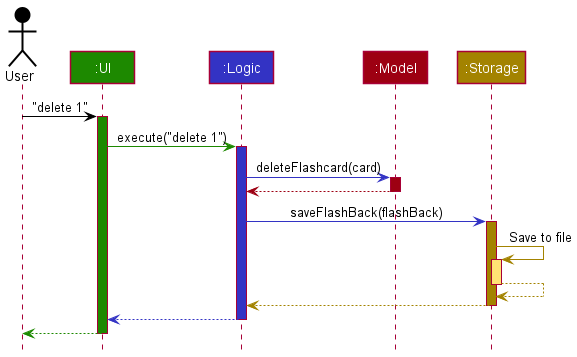

The diagram above was rendered by PlantUML. Its source (embedded in the PNG):
@startuml
!include style.puml

Actor User as user USER_COLOR
Participant ":UI" as ui UI_COLOR
Participant ":Logic" as logic LOGIC_COLOR
Participant ":Model" as model MODEL_COLOR
Participant ":Storage" as storage STORAGE_COLOR

user -[USER_COLOR]> ui : "delete 1"
activate ui UI_COLOR

ui -[UI_COLOR]> logic : execute("delete 1")
activate logic LOGIC_COLOR

logic -[LOGIC_COLOR]> model : deleteFlashcard(card)
activate model MODEL_COLOR

model -[MODEL_COLOR]-> logic
deactivate model

logic -[LOGIC_COLOR]> storage : saveFlashBack(flashBack)
activate storage STORAGE_COLOR

storage -[STORAGE_COLOR]> storage : Save to file
activate storage STORAGE_COLOR_T1
storage --[STORAGE_COLOR]> storage
deactivate storage

storage --[STORAGE_COLOR]> logic
deactivate storage

logic --[LOGIC_COLOR]> ui
deactivate logic

ui--[UI_COLOR]> user
deactivate ui
@enduml